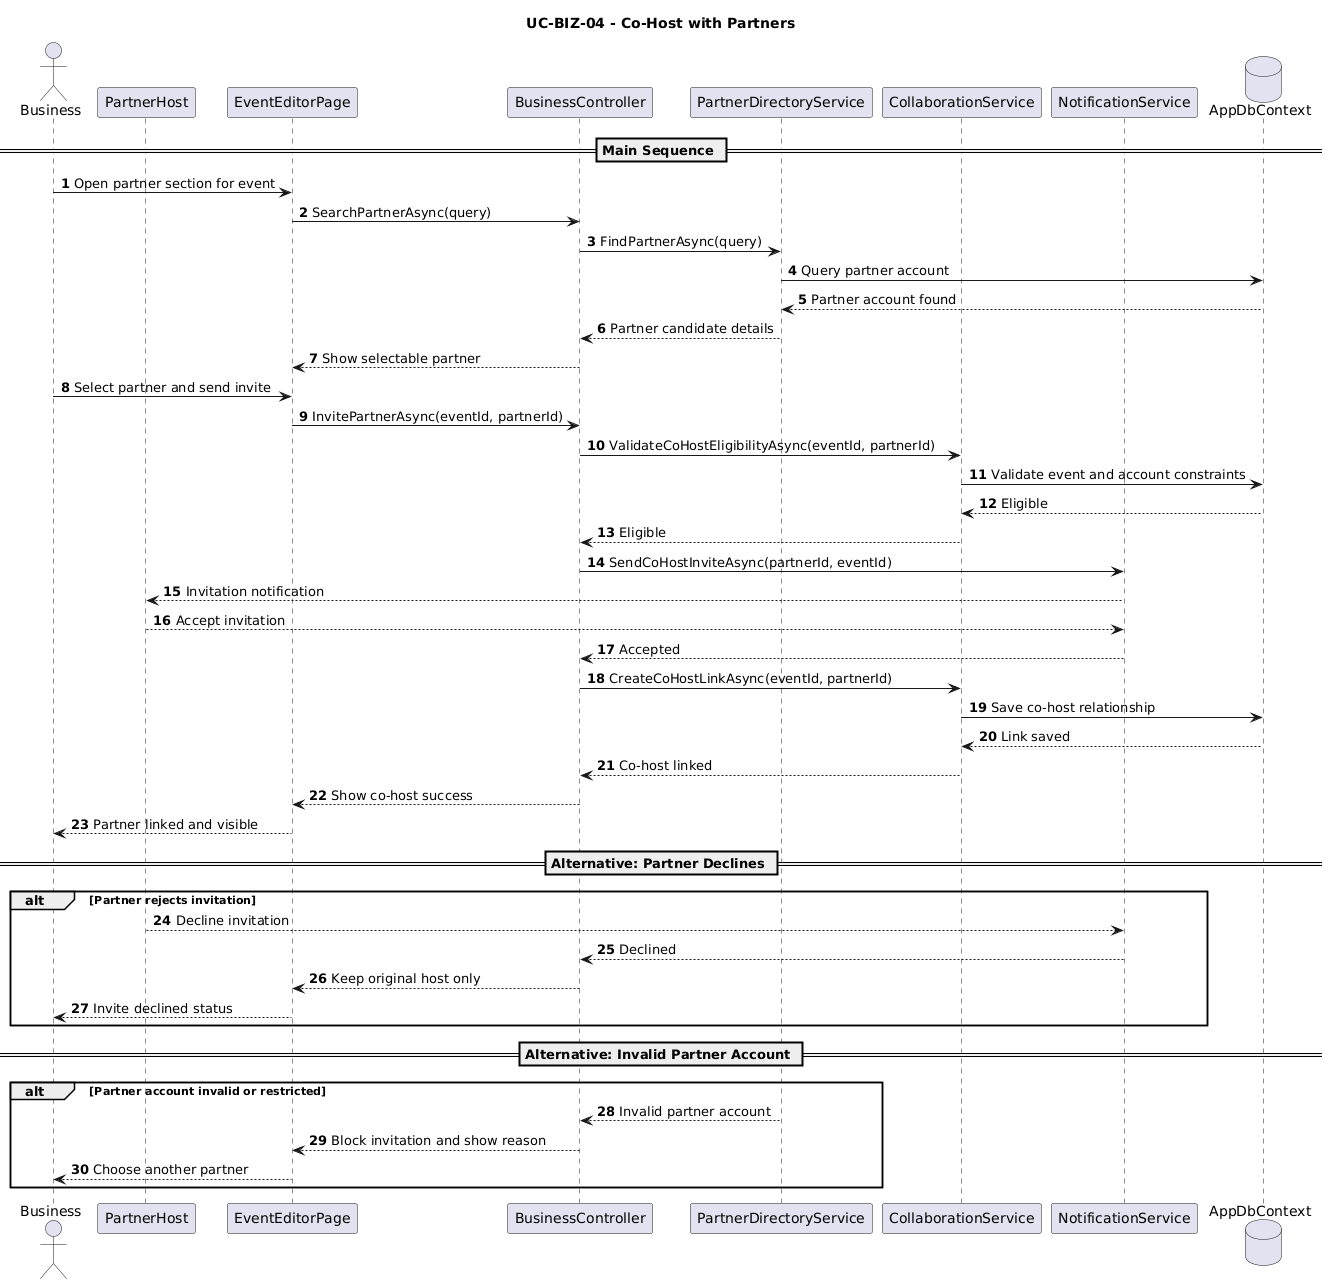

The diagram above was rendered by PlantUML. Its source (embedded in the PNG):
@startuml
title UC-BIZ-04 - Co-Host with Partners
autonumber

actor Business
participant PartnerHost
participant EventEditorPage
participant BusinessController
participant PartnerDirectoryService
participant CollaborationService
participant NotificationService
database AppDbContext

== Main Sequence ==
Business -> EventEditorPage: Open partner section for event
EventEditorPage -> BusinessController: SearchPartnerAsync(query)
BusinessController -> PartnerDirectoryService: FindPartnerAsync(query)
PartnerDirectoryService -> AppDbContext: Query partner account
AppDbContext --> PartnerDirectoryService: Partner account found
PartnerDirectoryService --> BusinessController: Partner candidate details
BusinessController --> EventEditorPage: Show selectable partner

Business -> EventEditorPage: Select partner and send invite
EventEditorPage -> BusinessController: InvitePartnerAsync(eventId, partnerId)
BusinessController -> CollaborationService: ValidateCoHostEligibilityAsync(eventId, partnerId)
CollaborationService -> AppDbContext: Validate event and account constraints
AppDbContext --> CollaborationService: Eligible
CollaborationService --> BusinessController: Eligible

BusinessController -> NotificationService: SendCoHostInviteAsync(partnerId, eventId)
NotificationService --> PartnerHost: Invitation notification
PartnerHost --> NotificationService: Accept invitation
NotificationService --> BusinessController: Accepted
BusinessController -> CollaborationService: CreateCoHostLinkAsync(eventId, partnerId)
CollaborationService -> AppDbContext: Save co-host relationship
AppDbContext --> CollaborationService: Link saved
CollaborationService --> BusinessController: Co-host linked
BusinessController --> EventEditorPage: Show co-host success
EventEditorPage --> Business: Partner linked and visible

== Alternative: Partner Declines ==
alt Partner rejects invitation
  PartnerHost --> NotificationService: Decline invitation
  NotificationService --> BusinessController: Declined
  BusinessController --> EventEditorPage: Keep original host only
  EventEditorPage --> Business: Invite declined status
end

== Alternative: Invalid Partner Account ==
alt Partner account invalid or restricted
  PartnerDirectoryService --> BusinessController: Invalid partner account
  BusinessController --> EventEditorPage: Block invitation and show reason
  EventEditorPage --> Business: Choose another partner
end
@enduml